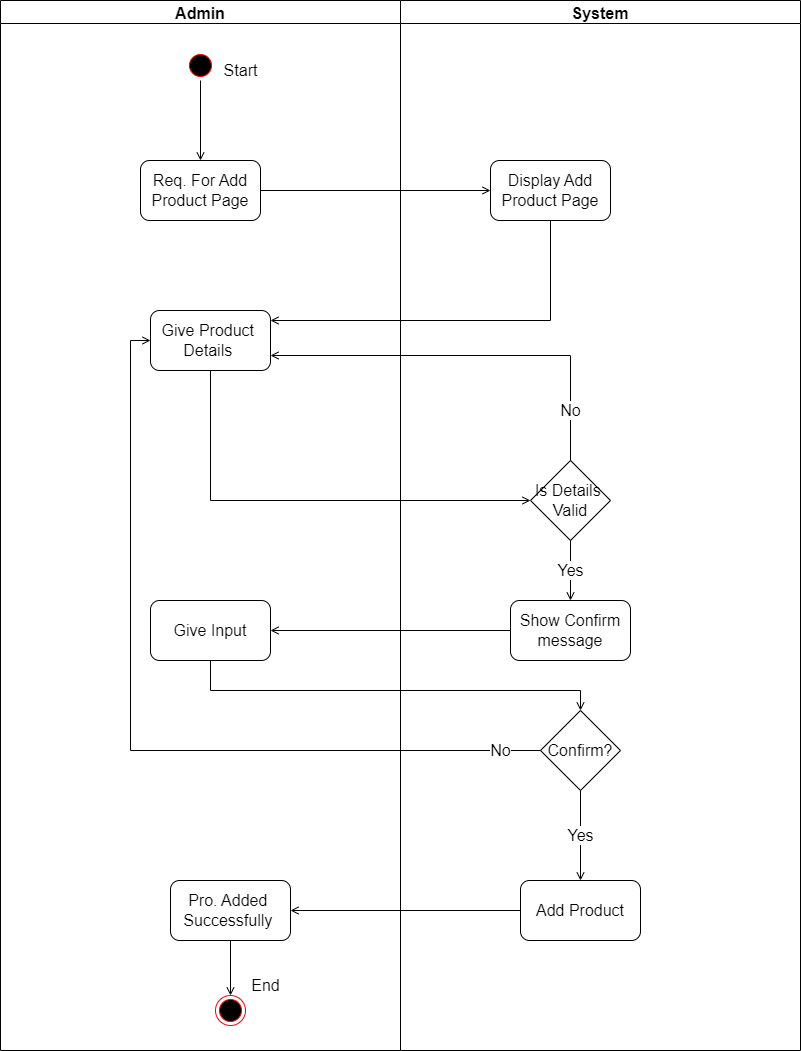

The diagram above was exported from draw.io. Its source (the exported page's mxGraphModel, read from the mxfile embedded in the PNG):
<mxGraphModel dx="868" dy="1582" grid="1" gridSize="10" guides="1" tooltips="1" connect="1" arrows="1" fold="1" page="1" pageScale="1" pageWidth="850" pageHeight="1100" math="0" shadow="0">
  <root>
    <mxCell id="0" />
    <mxCell id="1" parent="0" />
    <mxCell id="HECBMYv-Jun7w99nXw5M-1" value="Admin" style="swimlane;fontSize=16;" parent="1" vertex="1">
      <mxGeometry x="40" y="-1080" width="400" height="1050" as="geometry" />
    </mxCell>
    <mxCell id="HECBMYv-Jun7w99nXw5M-3" value="" style="ellipse;html=1;shape=startState;fillColor=#000000;strokeColor=#ff0000;fontSize=16;" parent="HECBMYv-Jun7w99nXw5M-1" vertex="1">
      <mxGeometry x="185" y="50" width="30" height="30" as="geometry" />
    </mxCell>
    <mxCell id="HECBMYv-Jun7w99nXw5M-6" value="Req. For Add Product Page" style="rounded=1;whiteSpace=wrap;html=1;fontSize=16;" parent="HECBMYv-Jun7w99nXw5M-1" vertex="1">
      <mxGeometry x="140" y="160" width="120" height="60" as="geometry" />
    </mxCell>
    <mxCell id="srMNvgjMH0ps-UyGNuvW-16" value="Give Input" style="rounded=1;whiteSpace=wrap;html=1;fontSize=16;" parent="HECBMYv-Jun7w99nXw5M-1" vertex="1">
      <mxGeometry x="150" y="600" width="120" height="60" as="geometry" />
    </mxCell>
    <mxCell id="srMNvgjMH0ps-UyGNuvW-29" value="End" style="text;html=1;align=center;verticalAlign=middle;resizable=0;points=[];autosize=1;strokeColor=none;fillColor=none;fontSize=16;" parent="HECBMYv-Jun7w99nXw5M-1" vertex="1">
      <mxGeometry x="240" y="970" width="50" height="30" as="geometry" />
    </mxCell>
    <mxCell id="HECBMYv-Jun7w99nXw5M-2" value="System" style="swimlane;fontSize=16;" parent="1" vertex="1">
      <mxGeometry x="440" y="-1080" width="400" height="1050" as="geometry" />
    </mxCell>
    <mxCell id="srMNvgjMH0ps-UyGNuvW-1" value="Display Add Product Page" style="rounded=1;whiteSpace=wrap;html=1;fontSize=16;" parent="HECBMYv-Jun7w99nXw5M-2" vertex="1">
      <mxGeometry x="90" y="160" width="120" height="60" as="geometry" />
    </mxCell>
    <mxCell id="srMNvgjMH0ps-UyGNuvW-5" value="Is Details&amp;nbsp;&lt;br&gt;Valid" style="rhombus;whiteSpace=wrap;html=1;fontSize=16;" parent="HECBMYv-Jun7w99nXw5M-2" vertex="1">
      <mxGeometry x="130" y="460" width="80" height="80" as="geometry" />
    </mxCell>
    <mxCell id="srMNvgjMH0ps-UyGNuvW-14" value="Show Confirm message" style="rounded=1;whiteSpace=wrap;html=1;fontSize=16;" parent="HECBMYv-Jun7w99nXw5M-2" vertex="1">
      <mxGeometry x="110" y="600" width="120" height="60" as="geometry" />
    </mxCell>
    <mxCell id="srMNvgjMH0ps-UyGNuvW-13" value="Yes" style="edgeStyle=orthogonalEdgeStyle;rounded=0;orthogonalLoop=1;jettySize=auto;html=1;fontSize=16;endArrow=open;endFill=0;" parent="HECBMYv-Jun7w99nXw5M-2" source="srMNvgjMH0ps-UyGNuvW-5" target="srMNvgjMH0ps-UyGNuvW-14" edge="1">
      <mxGeometry relative="1" as="geometry">
        <mxPoint x="170" y="630" as="targetPoint" />
      </mxGeometry>
    </mxCell>
    <mxCell id="srMNvgjMH0ps-UyGNuvW-24" value="Yes" style="edgeStyle=orthogonalEdgeStyle;rounded=0;orthogonalLoop=1;jettySize=auto;html=1;fontSize=16;endArrow=open;endFill=0;" parent="HECBMYv-Jun7w99nXw5M-2" source="srMNvgjMH0ps-UyGNuvW-19" target="srMNvgjMH0ps-UyGNuvW-23" edge="1">
      <mxGeometry relative="1" as="geometry" />
    </mxCell>
    <mxCell id="srMNvgjMH0ps-UyGNuvW-19" value="Confirm?" style="rhombus;whiteSpace=wrap;html=1;fontSize=16;" parent="HECBMYv-Jun7w99nXw5M-2" vertex="1">
      <mxGeometry x="140" y="710" width="80" height="80" as="geometry" />
    </mxCell>
    <mxCell id="srMNvgjMH0ps-UyGNuvW-23" value="Add Product" style="rounded=1;whiteSpace=wrap;html=1;fontSize=16;" parent="HECBMYv-Jun7w99nXw5M-2" vertex="1">
      <mxGeometry x="120" y="880" width="120" height="60" as="geometry" />
    </mxCell>
    <mxCell id="HECBMYv-Jun7w99nXw5M-5" style="edgeStyle=orthogonalEdgeStyle;rounded=0;orthogonalLoop=1;jettySize=auto;html=1;fontSize=16;endArrow=open;endFill=0;" parent="1" source="HECBMYv-Jun7w99nXw5M-3" edge="1">
      <mxGeometry relative="1" as="geometry">
        <mxPoint x="240" y="-920.0000000000001" as="targetPoint" />
      </mxGeometry>
    </mxCell>
    <mxCell id="HECBMYv-Jun7w99nXw5M-7" style="edgeStyle=orthogonalEdgeStyle;rounded=0;orthogonalLoop=1;jettySize=auto;html=1;fontSize=16;endArrow=open;endFill=0;" parent="1" source="HECBMYv-Jun7w99nXw5M-6" target="srMNvgjMH0ps-UyGNuvW-1" edge="1">
      <mxGeometry relative="1" as="geometry">
        <mxPoint x="540" y="-890" as="targetPoint" />
      </mxGeometry>
    </mxCell>
    <mxCell id="HECBMYv-Jun7w99nXw5M-25" value="Start" style="text;html=1;align=center;verticalAlign=middle;resizable=0;points=[];autosize=1;strokeColor=none;fillColor=none;fontSize=16;" parent="1" vertex="1">
      <mxGeometry x="250" y="-1025" width="60" height="30" as="geometry" />
    </mxCell>
    <mxCell id="srMNvgjMH0ps-UyGNuvW-2" style="edgeStyle=orthogonalEdgeStyle;rounded=0;orthogonalLoop=1;jettySize=auto;html=1;fontSize=16;endArrow=open;endFill=0;" parent="1" source="srMNvgjMH0ps-UyGNuvW-1" target="srMNvgjMH0ps-UyGNuvW-3" edge="1">
      <mxGeometry relative="1" as="geometry">
        <mxPoint x="250" y="-740" as="targetPoint" />
        <Array as="points">
          <mxPoint x="590" y="-760" />
        </Array>
      </mxGeometry>
    </mxCell>
    <mxCell id="srMNvgjMH0ps-UyGNuvW-4" style="edgeStyle=orthogonalEdgeStyle;rounded=0;orthogonalLoop=1;jettySize=auto;html=1;fontSize=16;endArrow=open;endFill=0;" parent="1" source="srMNvgjMH0ps-UyGNuvW-3" target="srMNvgjMH0ps-UyGNuvW-5" edge="1">
      <mxGeometry relative="1" as="geometry">
        <mxPoint x="560" y="-560" as="targetPoint" />
        <Array as="points">
          <mxPoint x="250" y="-580" />
        </Array>
      </mxGeometry>
    </mxCell>
    <mxCell id="srMNvgjMH0ps-UyGNuvW-3" value="Give Product&amp;nbsp;&lt;br&gt;Details&amp;nbsp;" style="rounded=1;whiteSpace=wrap;html=1;fontSize=16;" parent="1" vertex="1">
      <mxGeometry x="190" y="-770" width="120" height="60" as="geometry" />
    </mxCell>
    <mxCell id="srMNvgjMH0ps-UyGNuvW-15" style="edgeStyle=orthogonalEdgeStyle;rounded=0;orthogonalLoop=1;jettySize=auto;html=1;fontSize=16;endArrow=open;endFill=0;" parent="1" source="srMNvgjMH0ps-UyGNuvW-14" target="srMNvgjMH0ps-UyGNuvW-16" edge="1">
      <mxGeometry relative="1" as="geometry">
        <mxPoint x="310" y="-450" as="targetPoint" />
      </mxGeometry>
    </mxCell>
    <mxCell id="srMNvgjMH0ps-UyGNuvW-18" value="" style="edgeStyle=orthogonalEdgeStyle;rounded=0;orthogonalLoop=1;jettySize=auto;html=1;fontSize=16;endArrow=open;endFill=0;entryX=0.5;entryY=0;entryDx=0;entryDy=0;" parent="1" source="srMNvgjMH0ps-UyGNuvW-16" target="srMNvgjMH0ps-UyGNuvW-19" edge="1">
      <mxGeometry relative="1" as="geometry">
        <mxPoint x="250" y="-350" as="targetPoint" />
        <Array as="points">
          <mxPoint x="250" y="-390" />
          <mxPoint x="620" y="-390" />
        </Array>
      </mxGeometry>
    </mxCell>
    <mxCell id="srMNvgjMH0ps-UyGNuvW-25" style="edgeStyle=orthogonalEdgeStyle;rounded=0;orthogonalLoop=1;jettySize=auto;html=1;fontSize=16;endArrow=open;endFill=0;" parent="1" source="srMNvgjMH0ps-UyGNuvW-23" target="srMNvgjMH0ps-UyGNuvW-26" edge="1">
      <mxGeometry relative="1" as="geometry">
        <mxPoint x="270" y="-170" as="targetPoint" />
      </mxGeometry>
    </mxCell>
    <mxCell id="srMNvgjMH0ps-UyGNuvW-27" style="edgeStyle=orthogonalEdgeStyle;rounded=0;orthogonalLoop=1;jettySize=auto;html=1;fontSize=16;endArrow=open;endFill=0;" parent="1" source="srMNvgjMH0ps-UyGNuvW-26" target="srMNvgjMH0ps-UyGNuvW-28" edge="1">
      <mxGeometry relative="1" as="geometry">
        <mxPoint x="270" y="-70" as="targetPoint" />
      </mxGeometry>
    </mxCell>
    <mxCell id="srMNvgjMH0ps-UyGNuvW-26" value="Pro. Added&amp;nbsp;&lt;br&gt;Successfully&amp;nbsp;" style="rounded=1;whiteSpace=wrap;html=1;fontSize=16;" parent="1" vertex="1">
      <mxGeometry x="210" y="-200" width="120" height="60" as="geometry" />
    </mxCell>
    <mxCell id="srMNvgjMH0ps-UyGNuvW-28" value="" style="ellipse;html=1;shape=endState;fillColor=#000000;strokeColor=#ff0000;fontSize=16;" parent="1" vertex="1">
      <mxGeometry x="255" y="-85" width="30" height="30" as="geometry" />
    </mxCell>
    <mxCell id="TrddNXnBFbYEKWMIOEXq-1" value="No" style="edgeStyle=orthogonalEdgeStyle;rounded=0;orthogonalLoop=1;jettySize=auto;html=1;entryX=1;entryY=0.75;entryDx=0;entryDy=0;endArrow=open;endFill=0;fontSize=16;" edge="1" parent="1" source="srMNvgjMH0ps-UyGNuvW-5" target="srMNvgjMH0ps-UyGNuvW-3">
      <mxGeometry x="-0.7531" relative="1" as="geometry">
        <Array as="points">
          <mxPoint x="610" y="-725" />
        </Array>
        <mxPoint as="offset" />
      </mxGeometry>
    </mxCell>
    <mxCell id="TrddNXnBFbYEKWMIOEXq-2" value="No" style="edgeStyle=orthogonalEdgeStyle;rounded=0;orthogonalLoop=1;jettySize=auto;html=1;entryX=0;entryY=0.5;entryDx=0;entryDy=0;fontSize=16;endArrow=open;endFill=0;" edge="1" parent="1" source="srMNvgjMH0ps-UyGNuvW-19" target="srMNvgjMH0ps-UyGNuvW-3">
      <mxGeometry x="-0.9048" relative="1" as="geometry">
        <mxPoint as="offset" />
      </mxGeometry>
    </mxCell>
  </root>
</mxGraphModel>